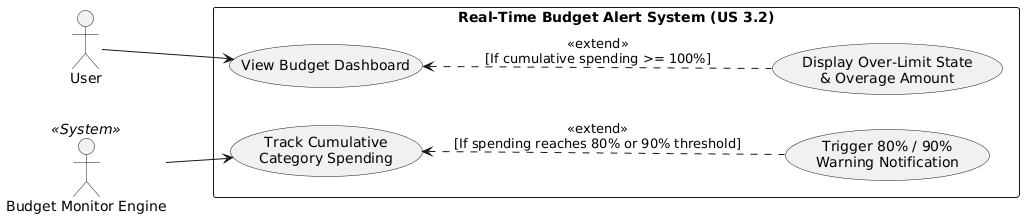

The diagram above was rendered by PlantUML. Its source (embedded in the PNG):
@startuml
left to right direction
skinparam packageStyle rectangle

actor "User" as User
actor "Budget Monitor Engine" as Monitor <<System>>

rectangle "Real-Time Budget Alert System (US 3.2)" {
  ' --- Flow 1: Automated Alerting (AC 1) ---
  usecase "Track Cumulative\nCategory Spending" as UC_Track
  usecase "Trigger 80% / 90%\nWarning Notification" as UC_Warn
  
  ' --- Flow 2: Dashboard Visualization (AC 2) ---
  usecase "View Budget Dashboard" as UC_View
  usecase "Display Over-Limit State\n& Overage Amount" as UC_OverLimit
}

' AC 1: Automated Background Monitoring
Monitor --> UC_Track
UC_Track <.. UC_Warn : <<extend>>\n[If spending reaches 80% or 90% threshold]

' AC 2: User Interface Interaction
User --> UC_View
UC_View <.. UC_OverLimit : <<extend>>\n[If cumulative spending >= 100%]
@enduml